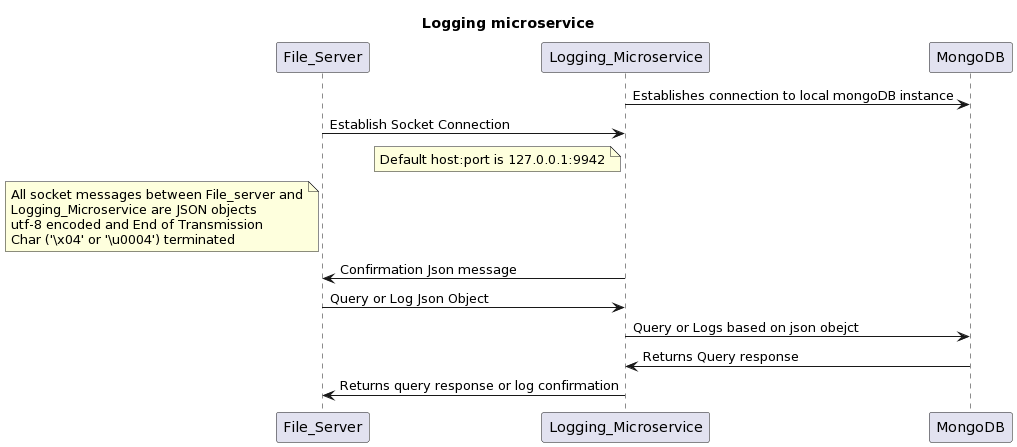

The diagram above was rendered by PlantUML. Its source (embedded in the PNG):
@startuml
title Logging microservice
participant File_Server
participant Logging_Microservice
participant MongoDB

Logging_Microservice-> MongoDB: Establishes connection to local mongoDB instance
File_Server->Logging_Microservice: Establish Socket Connection
note left of Logging_Microservice
Default host:port is 127.0.0.1:9942
end note
note left of File_Server
All socket messages between File_server and
Logging_Microservice are JSON objects
utf-8 encoded and End of Transmission
Char ('\x04' or '\u0004') terminated 
end note
Logging_Microservice -> File_Server: Confirmation Json message

File_Server->Logging_Microservice: Query or Log Json Object
Logging_Microservice->MongoDB: Query or Logs based on json obejct
MongoDB -> Logging_Microservice: Returns Query response
Logging_Microservice -> File_Server: Returns query response or log confirmation
@enduml